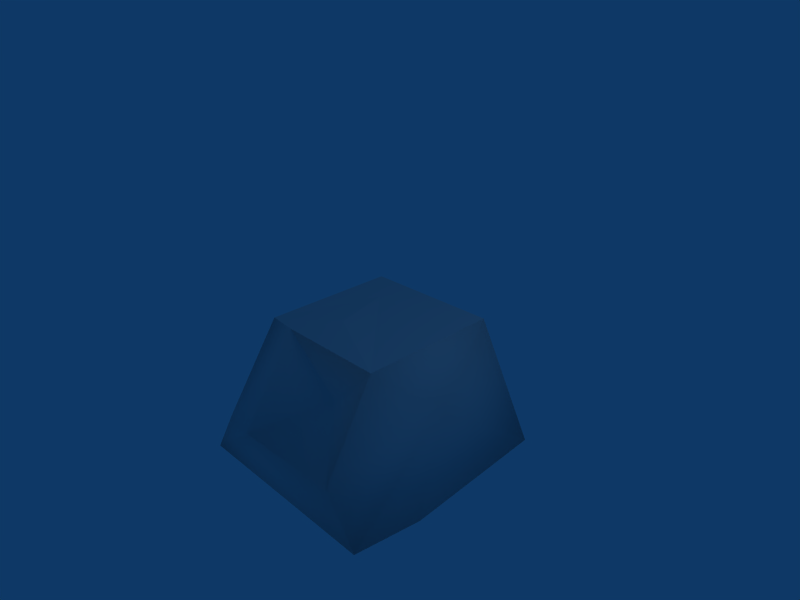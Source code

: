 # Source: ground_under2.blend  (saved by Blender 2.45.0; exported with 4.5.12 LTS)
import bpy
from mathutils import Matrix  # noqa: F401  (used for matrix-valued properties, if any)

bpy.ops.wm.read_factory_settings(use_empty=True)
scene = bpy.context.scene
scene.name = 'Scene'

# ---- collections
col_collection_1 = bpy.data.collections.new('Collection 1'); scene.collection.children.link(col_collection_1)

# ---- materials (node trees are filled in below, after node groups)
mat_material = bpy.data.materials.new('Material')
mat_material.alpha_threshold = 0.0
mat_material.roughness = 0.5
mat_material.line_color = (0.0, 0.0, 0.0, 1.0)

# ---- material node trees

# ---- world
world_world = bpy.data.worlds.new('World'); scene.world = world_world
world_world.color = (0.05656, 0.2208, 0.4)
world_world.use_sun_shadow = False
world_world.sun_shadow_jitter_overblur = 0.0
world_world.cycles.sampling_method = 'MANUAL'
world_world.cycles.sample_map_resolution = 256

# ---- cameras
cam_camera = bpy.data.cameras.new('Camera')
cam_camera.passepartout_alpha = 0.2
cam_camera.clip_end = 100.0
cam_camera.lens = 35.0
cam_camera.ortho_scale = 7.314
cam_camera.show_passepartout = False
cam_camera.show_safe_areas = True
cam_camera.dof.focus_distance = 0.0
cam_camera.dof.aperture_fstop = 128.0

# ---- lights
light_spot = bpy.data.lights.new('Spot', 'POINT')
light_spot.transmission_factor = 0.0
light_spot.cutoff_distance = 30.0
light_spot.energy = 100.0
light_spot.shadow_buffer_clip_start = 1.001
light_spot.shadow_soft_size = 1.0
light_spot.shadow_maximum_resolution = 0.006
light_spot.use_absolute_resolution = True
light_spot.cycles.use_multiple_importance_sampling = False

# ---- meshes
me_cube = bpy.data.meshes.new('Cube')
me_cube.from_pydata([(1.531, 1.517, -1.0), (0.999, -0.9846, 1.0), (-0.5057, -1.913, -0.2082), (-1.512, 1.896, -1.0), (1.576, -0.2969, 0.4356), (-1.508, -1.809, -1.001), (-0.9985, -0.9965, 1.022), (-1.006, -1.829, -0.2049), (-0.9999, 0.9974, 1.004), (-1.839, 0.518, -0.0873), (1.01, 1.074, 0.9983), (-0.3869, 1.254, 0.1796), (-1.054, -0.7765, 0.1064), (-0.1759, -0.4482, 1.071), (1.158, -1.881, -0.1732), (-1.021, 1.382, 0.3394), (1.537, -1.804, -1.001), (-0.4784, 0.4904, 1.014), (-0.5946, -1.022, 1.018), (-1.724, -0.5351, -1.011), (0.3867, -1.089, 0.3744), (-0.001337, -0.8102, -1.257), (0.001759, -1.806, -1.001), (1.672, -0.8078, -1.001), (-1.0, -0.8093, -1.001), (-0.5124, 1.895, -1.0)], [], [(7, 6, 12), (20, 18, 2), (4, 10, 1), (5, 7, 12), (10, 8, 17), (10, 17, 1), (16, 4, 14), (5, 12, 19), (20, 1, 18), (18, 6, 7), (16, 14, 2), (14, 20, 2), (13, 6, 18), (8, 11, 15), (9, 15, 3), (19, 12, 9), (17, 13, 1), (19, 9, 3), (4, 1, 14), (10, 3, 11), (5, 2, 7), (14, 1, 20), (9, 12, 15), (10, 11, 8), (11, 3, 15), (2, 18, 7), (12, 8, 15), (4, 0, 10), (12, 6, 8), (1, 13, 18), (17, 8, 6), (17, 6, 13), (21, 0, 23), (23, 22, 21), (5, 21, 22), (22, 23, 16), (25, 0, 21), (21, 24, 25), (3, 25, 24), (24, 21, 5), (16, 23, 4), (23, 0, 4), (0, 25, 10), (25, 3, 10), (3, 24, 19), (24, 5, 19), (5, 22, 2), (22, 16, 2)])
me_cube.polygons.foreach_set('use_smooth', [1, 1, 1, 1, 0, 0, 1, 1, 1, 1, 1, 1, 0, 1, 1, 1, 0, 1, 1, 1, 1, 1, 1, 1, 1, 1, 1, 1, 1, 0, 0, 0, 0, 0, 0, 0, 0, 0, 0, 0, 1, 1, 1, 1, 1, 0, 1, 1])
_uv = me_cube.uv_layers.new(name='UVTex')
_uv.uv.foreach_set('vector', [0.9904, 0.9261, 1.002, 1.54, 1.517, 1.082, 0.6933, 0.2157, 0.2027, 0.5376, 0.2472, -0.0756, 0.3515, 0.2463, 1.003, 0.5276, 0.007723, 0.5285, 0.0006959, 0.5278, -0.009617, 0.9261, 0.5168, 1.082, 0.005065, 0.003164, -0.9999, -0.001316, -0.7392, -0.2548, 0.005065, 0.003164, -0.7392, -0.2548, -0.0004953, -0.9923, 0.003272, 0.5279, 0.3515, 1.246, -0.01454, 0.9419, 0.0006959, 0.5278, 0.5168, 1.082, 0.6376, 0.523, 0.6933, 0.2157, 0.9995, 0.5285, 0.2027, 0.5376, 0.2027, 0.5376, 0.0007404, 0.5396, -0.003139, -0.07395, 0.001019, 0.5279, 0.01114, 0.9419, -0.7528, 0.9244, 0.01114, 0.9419, -0.3067, 1.216, -0.7528, 0.9244, 0.412, 0.2759, 0.0007404, 0.001759, 0.2027, -0.01101, 5.189e-05, 0.5303, 0.3066, 0.1183, -0.0107, 0.1982, 0.759, 0.9848, 1.005, 1.198, 1.0, 0.5285, 0.6376, 0.523, 0.5168, 1.082, 0.759, 0.9848, 0.2608, 0.7452, 0.412, 0.2759, 0.9995, 0.007723, 0.6376, 0.523, 0.759, 0.9848, 1.0, 0.5285, 0.3515, 0.2463, 0.007723, 0.5285, -0.01454, -0.05812, 0.005065, 0.5276, -1.001, -0.4715, -0.6934, 0.1183, 0.0007401, 0.5278, 0.2472, 0.9244, -0.003139, 0.9261, 0.01114, 0.9419, -0.0004953, 1.528, -0.3067, 1.216, 0.759, 0.9848, 0.5168, 1.082, 1.005, 1.198, 0.005065, 0.5276, -0.6934, 0.1183, -0.9999, 0.5303, 0.3066, 0.1183, -0.001202, -0.4715, -0.0107, 0.1982, 0.2472, 0.9244, 0.2027, 1.538, -0.003139, 0.9261, 0.5168, 0.08169, 0.9987, 0.5303, 1.005, 0.1982, 0.3515, 0.2463, 0.9992, -0.4715, 1.003, 0.5276, 0.5168, 0.08169, 0.001759, 0.5396, 0.9987, 0.5303, 0.9995, 0.007723, 0.412, 0.2759, 0.2027, -0.01101, 0.2608, 0.7452, 5.189e-05, 0.9987, 0.0007404, 0.001759, 0.2608, 0.7452, 0.0007404, 0.001759, 0.412, 0.2759, 0.4993, 0.4999, 0.9979, 0.9992, 0.9995, 0.5012, 0.9995, 0.5012, 0.5009, 0.001984, 0.4993, 0.4999, 0.0007401, 0.0006959, 0.4993, 0.4999, 0.5009, 0.001984, 0.5009, 0.001984, 0.9995, 0.5012, 1.001, 0.003272, 0.4984, 0.9997, 0.9979, 0.9992, 0.4993, 0.4999, 0.4993, 0.4999, -0.0002312, 0.5005, 0.4984, 0.9997, -0.001202, 1.0, 0.4984, 0.9997, -0.0002312, 0.5005, -0.0002312, 0.5005, 0.4993, 0.4999, 0.0007401, 0.0006959, 0.003272, 0.5279, 0.5012, 0.5282, 0.3515, 1.246, 0.5012, 0.5282, 0.9992, 0.5285, 0.3515, 1.246, -0.002093, -0.4715, -0.5016, -0.4715, 0.005065, 0.5276, -0.5016, -0.4715, -1.001, -0.4715, 0.005065, 0.5276, 0.9988, 0.0002179, 0.9998, -0.4995, 0.987, -0.3624, 0.9998, -0.4995, 1.001, -0.9993, 0.987, -0.3624, -0.9993, 0.5278, -0.4991, 0.5278, -0.7528, 0.9244, -0.4991, 0.5278, 0.001019, 0.5279, -0.7528, 0.9244])
me_cube.materials.append(mat_material)
me_cube.use_remesh_preserve_volume = False
me_cube.use_remesh_preserve_attributes = False
me_cube.use_mirror_vertex_groups = False
me_cube.update()

# ---- objects
ob_cube = bpy.data.objects.new('Cube', me_cube)
ob_lamp = bpy.data.objects.new('Lamp', light_spot)
ob_camera = bpy.data.objects.new('Camera', cam_camera)

# ---- transforms, parenting, visibility, modifiers, constraints
ob_cube.location = (0.0, 0.0, -0.943)
ob_cube.scale = (1.047, 1.047, 1.047)
ob_cube.lock_rotations_4d = False
ob_cube.empty_display_type = 'ARROWS'
ob_cube.color = (0.0, 0.0, 0.0, 1.0)
ob_cube.lineart.crease_threshold = 0.0
ob_lamp.location = (4.076, 1.005, 5.904)
ob_lamp.rotation_euler = (0.6503, 0.05522, 1.866)
ob_lamp.lock_rotations_4d = False
ob_lamp.empty_display_type = 'ARROWS'
ob_lamp.color = (0.0, 0.0, 0.0, 0.0)
ob_lamp.lineart.crease_threshold = 0.0
ob_camera.location = (7.481, -6.508, 5.344)
ob_camera.rotation_euler = (1.109, 0.01082, 0.8149)
ob_camera.lock_rotations_4d = False
ob_camera.empty_display_type = 'ARROWS'
ob_camera.color = (0.0, 0.0, 0.0, 0.0)
ob_camera.display_type = 'WIRE'
ob_camera.lineart.crease_threshold = 0.0

# ---- collection membership
col_collection_1.objects.link(ob_cube)
col_collection_1.objects.link(ob_lamp)
col_collection_1.objects.link(ob_camera)

# ---- scene / render settings (as saved in the file)
scene.camera = ob_camera
scene.frame_start = 1; scene.frame_end = 250; scene.frame_set(1)
scene.render.engine = 'BLENDER_EEVEE_NEXT'
scene.render.image_settings.file_format = 'JPEG'
scene.render.image_settings.color_mode = 'RGB'
scene.render.image_settings.compression = 90
scene.render.resolution_x = 800
scene.render.resolution_y = 600
scene.render.pixel_aspect_x = 100.0
scene.render.pixel_aspect_y = 100.0
scene.render.fps = 25
scene.render.dither_intensity = 0.0
scene.render.use_compositing = False
scene.render.use_sequencer = False
scene.render.bake_margin = 2
scene.render.bake_bias = 0.0
scene.render.use_stamp_time = False
scene.render.use_stamp_date = False
scene.render.use_stamp_frame = False
scene.render.use_stamp_camera = False
scene.render.use_stamp_scene = False
scene.render.use_stamp_filename = False
scene.render.use_stamp_render_time = False
scene.render.stamp_font_size = 0
scene.cycles.use_denoising = False
scene.cycles.samples = 10
scene.cycles.sampling_pattern = 'TABULATED_SOBOL'
scene.cycles.light_sampling_threshold = 0.0
scene.cycles.use_adaptive_sampling = False
scene.cycles.use_light_tree = False
scene.cycles.blur_glossy = 0.0
scene.cycles.volume_bounces = 1
scene.cycles.pixel_filter_type = 'GAUSSIAN'
scene.cycles.sample_clamp_indirect = 0.0
scene.view_settings.view_transform = 'Raw'
bpy.context.view_layer.update()
